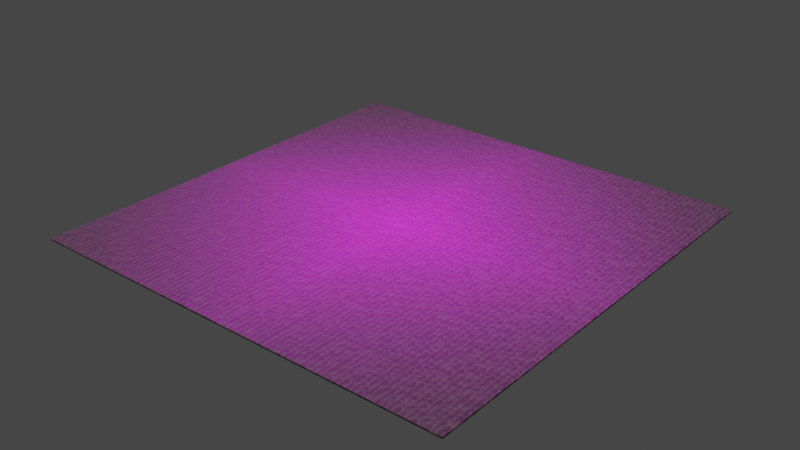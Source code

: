 # Source: Tabellone.blend  (saved by Blender 3.0.36; exported with 4.5.12 LTS)
import bpy
from mathutils import Matrix  # noqa: F401  (used for matrix-valued properties, if any)

bpy.ops.wm.read_factory_settings(use_empty=True)
scene = bpy.context.scene
scene.name = 'Scene'

# ---- images (referenced by path relative to the original .blend; pixels are not part of the script)
import os
ASSET_DIR = os.environ.get("B2B_ASSET_DIR", "")  # directory of the original .blend (textures are referenced by path, not embedded)
HERE = os.path.dirname(os.path.abspath(__file__))  # packed textures are extracted next to this script under _unpacked/

def load_image(name, relpath, width, height, colorspace="sRGB"):
    """Load a texture the original file referenced (path relative to the .blend, or extracted next to this script)."""
    p = next((c for c in (os.path.join(HERE, relpath), os.path.join(ASSET_DIR, relpath)) if relpath and os.path.exists(c)), "")
    if p:
        img = bpy.data.images.load(p, check_existing=True)
        img.name = name
    else:  # same state as the original file: an image datablock whose file is absent (Cycles renders it pink)
        img = bpy.data.images.new(name, width, height)
        img.source = "FILE"
        img.filepath = "//" + (relpath or name)
    img.colorspace_settings.name = colorspace
    return img
img_senza_titolo_2_png = load_image('Senza-titolo-2.png', 'Senza-titolo-2.png', 1024, 1024, 'sRGB')
img_color = load_image('Color', 'Tabellone_Normal.png', 1024, 1024, 'sRGB')

# ---- materials (node trees are filled in below, after node groups)
mat_material_001 = bpy.data.materials.new('Material.001')

# ---- material node trees
mat_material_001.use_nodes = True; mat_material_001.node_tree.nodes.clear()
_N = mat_material_001.node_tree.nodes; _L = mat_material_001.node_tree.links
n0 = _N.new('ShaderNodeTexWave'); n0.name = 'Wave Texture'; n0.location = (100, 300)
n0.inputs[1].default_value = 50.0
n0.inputs[2].default_value = 2.0
n0.inputs[3].default_value = 16.0
n0.inputs[4].default_value = 2.0
n0.inputs[5].default_value = 1.0
n1 = _N.new('ShaderNodeValToRGB'); n1.name = 'ColorRamp.001'; n1.location = (860, 60)
while len(n1.color_ramp.elements) > 1: n1.color_ramp.elements.remove(n1.color_ramp.elements[-1])
n1.color_ramp.elements[0].position = 0.0; n1.color_ramp.elements[0].color = (0.7619, 0.7619, 0.7619, 1.0)
_e = n1.color_ramp.elements.new(1.0); _e.color = (1.0, 1.0, 1.0, 1.0)
n2 = _N.new('ShaderNodeOutputMaterial'); n2.name = 'Material Output'; n2.location = (1700, 280)
n3 = _N.new('ShaderNodeTexNoise'); n3.name = 'Noise Texture'; n3.location = (100, -40)
n3.inputs[2].default_value = 100.0
n3.inputs[3].default_value = 1.0
n3.inputs[4].default_value = 1.0
n3.inputs[8].default_value = 0.1
n4 = _N.new('ShaderNodeBump'); n4.name = 'Bump'; n4.location = (720, -200)
n4.inputs[0].default_value = 0.2
n4.inputs[1].default_value = 1.0
n4.inputs[2].default_value = 1.0
n5 = _N.new('ShaderNodeBump'); n5.name = 'Bump.001'; n5.location = (520, -20)
n5.inputs[0].default_value = 0.2
n5.inputs[1].default_value = 1.0
n5.inputs[2].default_value = 1.0
n6 = _N.new('ShaderNodeTexCoord'); n6.name = 'Texture Coordinate'; n6.location = (-200, 100)
n7 = _N.new('ShaderNodeValToRGB'); n7.name = 'ColorRamp'; n7.location = (500, 260)
while len(n7.color_ramp.elements) > 1: n7.color_ramp.elements.remove(n7.color_ramp.elements[-1])
n7.color_ramp.elements[0].position = 0.0; n7.color_ramp.elements[0].color = (0.03428, 0.02055, 0.00913, 1.0)
_e = n7.color_ramp.elements.new(1.0); _e.color = (0.0, 0.0, 0.0, 1.0)
n8 = _N.new('ShaderNodeTexImage'); n8.name = 'Image Texture'; n8.location = (560, 540)
n8.image = img_senza_titolo_2_png
n8.extension = 'CLIP'
n9 = _N.new('ShaderNodeMapping'); n9.name = 'Mapping'; n9.location = (340, 660)
n9.inputs[1].default_value = (2.0, 0.0, 0.0)
n9.inputs[2].default_value = (0.0, 0.0, 1.571)
n9.inputs[3].default_value = (2.0, 2.0, 0.0)
n10 = _N.new('ShaderNodeTexCoord'); n10.name = 'Texture Coordinate.001'; n10.location = (120, 640)
n11 = _N.new('ShaderNodeMix'); n11.name = 'Mix'; n11.location = (300, 200)
n11.data_type = 'RGBA'
n11.blend_type = 'ADD'
n12 = _N.new('ShaderNodeBsdfPrincipled'); n12.name = 'Principled BSDF'; n12.location = (1380, 260)
n12.distribution = 'GGX'
n12.subsurface_method = 'RANDOM_WALK_SKIN'
n12.inputs[3].default_value = 1.45
n12.inputs[27].default_value = (0.0, 0.0, 0.0, 1.0)
n12.inputs[28].default_value = 1.0
n13 = _N.new('ShaderNodeMix'); n13.name = 'Mix.001'; n13.location = (1000, 360)
n13.data_type = 'RGBA'
n13.blend_type = 'SCREEN'
n14 = _N.new('ShaderNodeTexImage'); n14.name = 'Image Texture.001'; n14.location = (-420, 560)
n14.image = img_color
_L.new(n7.outputs[0], n13.inputs[6])
_L.new(n7.outputs[0], n1.inputs[0])
_L.new(n1.outputs[0], n12.inputs[2])
_L.new(n12.outputs[0], n2.inputs[0])
_L.new(n0.outputs[0], n11.inputs[0])
_L.new(n11.outputs[2], n7.inputs[0])
_L.new(n3.outputs[0], n11.inputs[6])
_L.new(n4.outputs[0], n12.inputs[5])
_L.new(n3.outputs[0], n4.inputs[3])
_L.new(n5.outputs[0], n4.inputs[4])
_L.new(n11.outputs[2], n5.inputs[3])
_L.new(n6.outputs[2], n3.inputs[0])
_L.new(n6.outputs[2], n0.inputs[0])
_L.new(n8.outputs[0], n13.inputs[7])
_L.new(n9.outputs[0], n8.inputs[0])
_L.new(n10.outputs[2], n9.inputs[0])
_L.new(n13.outputs[2], n12.inputs[0])
n2.is_active_output = True

# ---- world
world_world = bpy.data.worlds.new('World'); scene.world = world_world
world_world.use_nodes = True; world_world.node_tree.nodes.clear()
_N = world_world.node_tree.nodes; _L = world_world.node_tree.links
n0 = _N.new('ShaderNodeOutputWorld'); n0.name = 'World Output'; n0.location = (300, 300)
n1 = _N.new('ShaderNodeBackground'); n1.name = 'Background'; n1.location = (10, 300)
n1.inputs[0].default_value = (0.05088, 0.05088, 0.05088, 1.0)
_L.new(n1.outputs[0], n0.inputs[0])
n0.is_active_output = True
world_world.color = (0.05088, 0.05088, 0.05088)
world_world.use_sun_shadow = False
world_world.sun_shadow_jitter_overblur = 0.0

# ---- lights
light_sun = bpy.data.lights.new('Sun', 'SUN')
light_sun.transmission_factor = 0.0
light_sun.energy = 5.0
light_sun.shadow_soft_size = 0.125

# ---- meshes
me_plane = bpy.data.meshes.new('Plane')
me_plane.from_pydata([(-1.0, -1.0, -0.005003), (-0.995, -0.995, 0.0), (-0.9996, -0.9996, -0.003088), (-0.9985, -0.9985, -0.001465), (-0.9969, -0.9969, -0.0003808), (1.0, -1.0, -0.005003), (0.995, -0.995, 0.0), (0.9996, -0.9996, -0.003088), (0.9985, -0.9985, -0.001465), (0.9969, -0.9969, -0.0003808), (-0.995, 0.995, 0.0), (-1.0, 1.0, -0.005003), (-0.9969, 0.9969, -0.0003808), (-0.9985, 0.9985, -0.001465), (-0.9996, 0.9996, -0.003088), (1.0, 1.0, -0.005003), (0.995, 0.995, 0.0), (0.9996, 0.9996, -0.003088), (0.9985, 0.9985, -0.001465), (0.9969, 0.9969, -0.0003808), (-0.995, -0.995, -0.01), (-0.9969, -0.9969, -0.009619), (-0.9985, -0.9985, -0.008535), (-0.9996, -0.9996, -0.006912), (0.995, -0.995, -0.01), (0.9969, -0.9969, -0.009619), (0.9985, -0.9985, -0.008535), (0.9996, -0.9996, -0.006912), (-0.995, 0.995, -0.01), (-0.9996, 0.9996, -0.006912), (-0.9985, 0.9985, -0.008535), (-0.9969, 0.9969, -0.009619), (0.995, 0.995, -0.01), (0.9969, 0.9969, -0.009619), (0.9985, 0.9985, -0.008535), (0.9996, 0.9996, -0.006912)], [], [(1, 6, 16, 10), (20, 28, 32, 24), (11, 0, 2, 14), (14, 2, 3, 13), (13, 3, 4, 12), (12, 4, 1, 10), (0, 5, 7, 2), (2, 7, 8, 3), (3, 8, 9, 4), (4, 9, 6, 1), (5, 15, 17, 7), (7, 17, 18, 8), (8, 18, 19, 9), (9, 19, 16, 6), (15, 11, 14, 17), (17, 14, 13, 18), (18, 13, 12, 19), (19, 12, 10, 16), (28, 20, 21, 31), (31, 21, 22, 30), (30, 22, 23, 29), (29, 23, 0, 11), (20, 24, 25, 21), (21, 25, 26, 22), (22, 26, 27, 23), (23, 27, 5, 0), (24, 32, 33, 25), (25, 33, 34, 26), (26, 34, 35, 27), (27, 35, 15, 5), (32, 28, 31, 33), (33, 31, 30, 34), (34, 30, 29, 35), (35, 29, 11, 15)])
me_plane.polygons.foreach_set('use_smooth', [True] * 34)
_uv = me_plane.uv_layers.new(name='UVMap')
_uv.uv.foreach_set('vector', [0.4991, 0.9991, 0.0008857, 0.9991, 0.0008857, 0.5009, 0.4991, 0.5009, 0.0008857, 0.4991, 0.0008857, 0.0008857, 0.4991, 0.0008857, 0.4991, 0.4991, 0.506, 0.5007, 0.506, 0.0, 0.5065, 9.537e-05, 0.5065, 0.5006, 0.5065, 0.5006, 0.5065, 9.537e-05, 0.5069, 0.0003669, 0.5069, 0.5004, 0.5, 0.5, 0.5, 1.0, 0.4996, 0.9996, 0.4996, 0.5004, 0.4996, 0.5004, 0.4996, 0.9996, 0.4991, 0.9991, 0.4991, 0.5009, 0.5008, 0.5007, 0.5008, 0.0, 0.5013, 9.537e-05, 0.5013, 0.5006, 0.5013, 0.5006, 0.5013, 9.537e-05, 0.5017, 0.0003669, 0.5017, 0.5004, 0.5, 1.0, 0.0, 1.0, 0.0004063, 0.9996, 0.4996, 0.9996, 0.4996, 0.9996, 0.0004063, 0.9996, 0.0008857, 0.9991, 0.4991, 0.9991, 0.5025, 0.5007, 0.5025, 0.0, 0.503, 9.537e-05, 0.503, 0.5006, 0.503, 0.5006, 0.503, 9.537e-05, 0.5035, 0.0003669, 0.5035, 0.5004, 0.0, 1.0, 5.96e-08, 0.5, 0.0004064, 0.5004, 0.0004063, 0.9996, 0.0004063, 0.9996, 0.0004064, 0.5004, 0.0008857, 0.5009, 0.0008857, 0.9991, 0.5043, 0.5007, 0.5043, 0.0, 0.5048, 9.537e-05, 0.5048, 0.5006, 0.5048, 0.5006, 0.5048, 9.537e-05, 0.5052, 0.0003669, 0.5052, 0.5004, 5.96e-08, 0.5, 0.5, 0.5, 0.4996, 0.5004, 0.0004064, 0.5004, 0.0004064, 0.5004, 0.4996, 0.5004, 0.4991, 0.5009, 0.0008857, 0.5009, 0.0008857, 0.0008857, 0.0008857, 0.4991, 0.0004063, 0.4996, 0.0004064, 0.0004063, 0.0004064, 0.0004063, 0.0004063, 0.4996, 0.0, 0.5, 5.96e-08, 0.0, 0.5052, 0.5004, 0.5052, 0.0003669, 0.5056, 9.537e-05, 0.5056, 0.5006, 0.5056, 0.5006, 0.5056, 9.537e-05, 0.506, 0.0, 0.506, 0.5007, 0.0008857, 0.4991, 0.4991, 0.4991, 0.4996, 0.4996, 0.0004063, 0.4996, 0.0004063, 0.4996, 0.4996, 0.4996, 0.5, 0.5, 0.0, 0.5, 0.5, 0.5004, 0.5, 0.0003669, 0.5003, 9.537e-05, 0.5003, 0.5006, 0.5003, 0.5006, 0.5003, 9.537e-05, 0.5008, 0.0, 0.5008, 0.5007, 0.4991, 0.4991, 0.4991, 0.0008857, 0.4996, 0.0004064, 0.4996, 0.4996, 0.4996, 0.4996, 0.4996, 0.0004064, 0.5, 5.96e-08, 0.5, 0.5, 0.5017, 0.5004, 0.5017, 0.0003669, 0.5021, 9.537e-05, 0.5021, 0.5006, 0.5021, 0.5006, 0.5021, 9.537e-05, 0.5025, 0.0, 0.5025, 0.5007, 0.4991, 0.0008857, 0.0008857, 0.0008857, 0.0004064, 0.0004063, 0.4996, 0.0004064, 0.4996, 0.0004064, 0.0004064, 0.0004063, 5.96e-08, 0.0, 0.5, 5.96e-08, 0.5035, 0.5004, 0.5035, 0.0003669, 0.5038, 9.537e-05, 0.5038, 0.5006, 0.5038, 0.5006, 0.5038, 9.537e-05, 0.5043, 0.0, 0.5043, 0.5007])
me_plane.materials.append(mat_material_001)
me_plane.use_remesh_fix_poles = True
me_plane.use_remesh_preserve_attributes = False
me_plane.update()

# ---- objects
ob_plane = bpy.data.objects.new('Plane', me_plane)
ob_sun = bpy.data.objects.new('Sun', light_sun)

# ---- transforms, parenting, visibility, modifiers, constraints
ob_plane.location = (0.0, 0.0, 0.0)
_m = ob_plane.modifiers.new('EdgeSplit', 'EDGE_SPLIT')
ob_sun.location = (0.0, 0.0, 1.0)

# ---- collection membership
scene.collection.objects.link(ob_plane)
scene.collection.objects.link(ob_sun)

# ---- scene / render settings (as saved in the file)
scene.frame_start = 1; scene.frame_end = 250; scene.frame_set(1)
scene.render.engine = 'CYCLES'
scene.cycles.samples = 32
scene.cycles.sampling_pattern = 'TABULATED_SOBOL'
scene.cycles.use_light_tree = False
scene.view_settings.view_transform = 'Filmic'
bpy.context.view_layer.update()

# ---- added for rendering (the .blend has no active camera): camera
cam_auto = bpy.data.cameras.new('AutoCamera')
cam_auto.lens = 50.0
cam_auto.sensor_width = 36.0
cam_auto.clip_end = 1000.0
ob_auto_camera = bpy.data.objects.new('AutoCamera', cam_auto)
scene.collection.objects.link(ob_auto_camera)
ob_auto_camera.location = (2.61695, -3.14034, 2.08856)
ob_auto_camera.rotation_euler = (1.09748, -7.21219e-08, 0.694738)
scene.camera = ob_auto_camera
bpy.context.view_layer.update()
